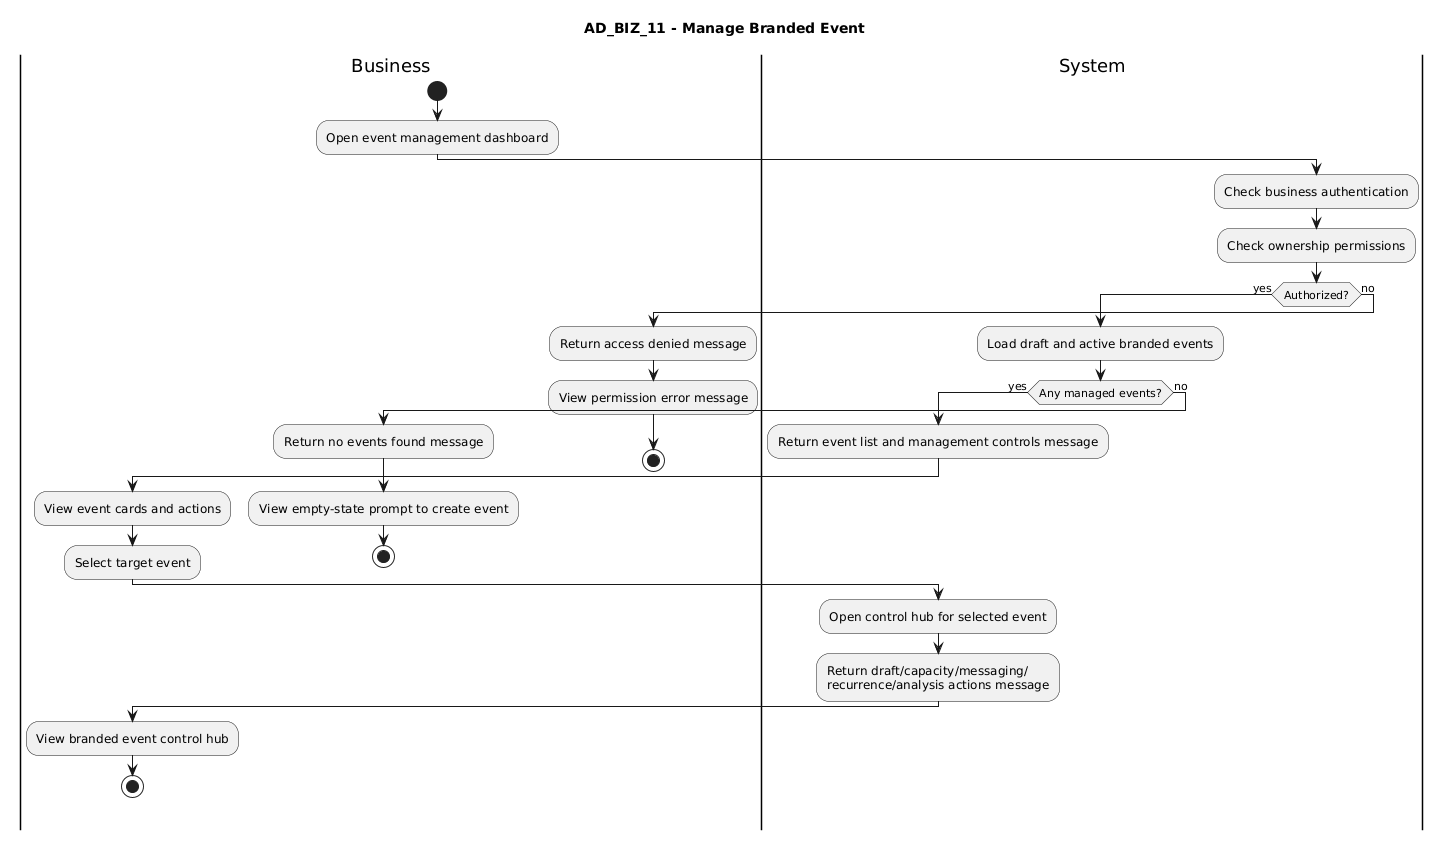

The diagram above was rendered by PlantUML. Its source (embedded in the PNG):
@startuml
title AD_BIZ_11 - Manage Branded Event

|Business|
start
:Open event management dashboard;

|System|
:Check business authentication;
:Check ownership permissions;
if (Authorized?) then (yes)
  :Load draft and active branded events;
  if (Any managed events?) then (yes)
    :Return event list and management controls message;
    |Business|
    :View event cards and actions;
    :Select target event;

    |System|
    :Open control hub for selected event;
    :Return draft/capacity/messaging/
recurrence/analysis actions message;
    |Business|
    :View branded event control hub;
    stop
  else (no)
    :Return no events found message;
    |Business|
    :View empty-state prompt to create event;
    stop
  endif
else (no)
  :Return access denied message;
  |Business|
  :View permission error message;
  stop
endif
@enduml